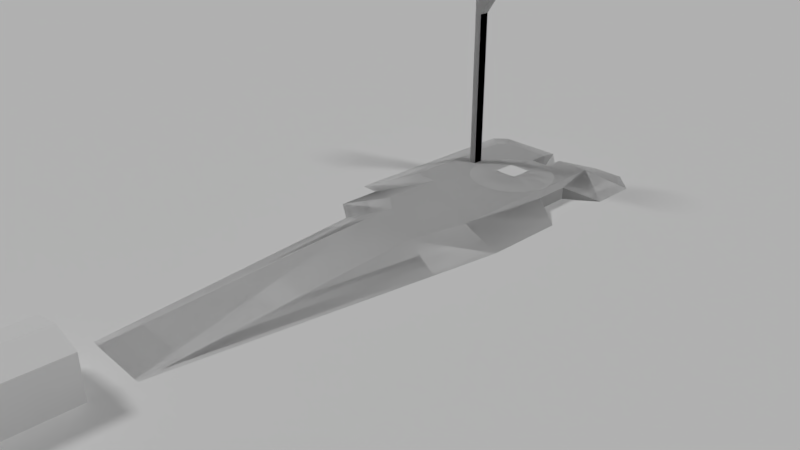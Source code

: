 # Source: launchpad.blend  (saved by Blender 2.79.0; exported with 4.5.12 LTS)
import bpy
from mathutils import Matrix  # noqa: F401  (used for matrix-valued properties, if any)

bpy.ops.wm.read_factory_settings(use_empty=True)
scene = bpy.context.scene
scene.name = 'Scene'

# ---- collections
col_collection_1 = bpy.data.collections.new('Collection 1'); scene.collection.children.link(col_collection_1)

# ---- node groups
ng_auto_smooth = bpy.data.node_groups.new('Auto Smooth', 'GeometryNodeTree')
_s = ng_auto_smooth.interface.new_socket(name='Geometry', in_out='OUTPUT', socket_type='NodeSocketGeometry')
_s = ng_auto_smooth.interface.new_socket(name='Geometry', in_out='INPUT', socket_type='NodeSocketGeometry')
_s = ng_auto_smooth.interface.new_socket(name='Angle', in_out='INPUT', socket_type='NodeSocketFloat')
_s.subtype = 'ANGLE'
_s.min_value = 0.0
_s.max_value = 3.142
ng_auto_smooth.is_modifier = True
_N = ng_auto_smooth.nodes; _L = ng_auto_smooth.links
n0 = _N.new('NodeGroupOutput'); n0.name = 'Group Output'; n0.location = (480, -100)
n1 = _N.new('NodeGroupInput'); n1.name = 'Group Input'; n1.location = (-420, -300)
n2 = _N.new('NodeGroupInput'); n2.name = 'Group Input.001'; n2.location = (-60, -100)
n3 = _N.new('GeometryNodeSetShadeSmooth'); n3.name = 'Set Shade Smooth'; n3.location = (120, -100)
n3.domain = 'EDGE'
n4 = _N.new('GeometryNodeSetShadeSmooth'); n4.name = 'Set Shade Smooth.001'; n4.location = (300, -100)
n5 = _N.new('GeometryNodeInputMeshEdgeAngle'); n5.name = 'Edge Angle'; n5.location = (-420, -220)
n6 = _N.new('GeometryNodeInputEdgeSmooth'); n6.name = 'Is Edge Smooth'; n6.location = (-60, -160)
n7 = _N.new('GeometryNodeInputShadeSmooth'); n7.name = 'Is Face Smooth'; n7.location = (-240, -340)
n8 = _N.new('FunctionNodeBooleanMath'); n8.name = 'Boolean Math'; n8.location = (-60, -220)
n9 = _N.new('FunctionNodeCompare'); n9.name = 'Compare'; n9.location = (-240, -180)
n9.operation = 'LESS_EQUAL'
_L.new(n5.outputs[0], n9.inputs[0])
_L.new(n4.outputs[0], n0.inputs[0])
_L.new(n1.outputs[1], n9.inputs[1])
_L.new(n9.outputs[0], n8.inputs[0])
_L.new(n7.outputs[0], n8.inputs[1])
_L.new(n2.outputs[0], n3.inputs[0])
_L.new(n6.outputs[0], n3.inputs[1])
_L.new(n3.outputs[0], n4.inputs[0])
_L.new(n8.outputs[0], n3.inputs[2])
n0.is_active_output = True

# ---- world
world_world = bpy.data.worlds.new('World'); scene.world = world_world
world_world.color = (0.05088, 0.05088, 0.05088)
world_world.use_sun_shadow = False
world_world.sun_shadow_jitter_overblur = 0.0
world_world.cycles.sampling_method = 'MANUAL'

# ---- cameras
cam_camera = bpy.data.cameras.new('Camera')
cam_camera.clip_end = 100.0
cam_camera.lens = 35.0
cam_camera.sensor_width = 32.0
cam_camera.sensor_height = 18.0
cam_camera.ortho_scale = 7.314
cam_camera.dof.focus_distance = 0.0
cam_camera.dof.aperture_fstop = 128.0

# ---- lights
light_lamp_001 = bpy.data.lights.new('Lamp.001', 'SUN')
light_lamp_001.transmission_factor = 0.0
light_lamp_001.cutoff_distance = 30.0
light_lamp_001.angle = 0.1993
light_lamp_001.energy = 1.0
light_lamp_001.shadow_buffer_clip_start = 1.001
light_lamp_001.shadow_soft_size = 0.1
light_lamp_001.shadow_cascade_max_distance = 1000.0
light_lamp = bpy.data.lights.new('Lamp', 'SUN')
light_lamp.transmission_factor = 0.0
light_lamp.cutoff_distance = 30.0
light_lamp.angle = 0.1993
light_lamp.energy = 1.0
light_lamp.shadow_buffer_clip_start = 1.001
light_lamp.shadow_soft_size = 0.1
light_lamp.shadow_cascade_max_distance = 1000.0

# ---- meshes
me_plane_000 = bpy.data.meshes.new('Plane.000')
me_plane_000.from_pydata([(1.0, -2.967, 0.07122), (1.0, 0.5167, 0.07122), (-1.0, -2.967, -0.0002343), (1.0, -2.967, -0.0002343), (4.122, 0.7745, -0.0002344), (4.122, 1.0, -0.0002344), (1.0, 0.5167, -0.0002344), (-1.0, -2.967, -0.0002343), (-0.2468, -2.967, 0.07122), (-0.9492, -2.967, 0.0268), (-0.6895, -2.967, 0.05338), (-0.4795, -2.967, 0.06491), (-0.2468, 1.0, 0.07122), (-1.0, 1.0, -0.0002344), (-0.4795, 1.0, 0.06491), (-0.6895, 1.0, 0.05338), (-0.9492, 1.0, 0.0268), (4.122, 1.0, -0.0002344), (3.312, 1.0, 0.07122), (4.083, 1.0, 0.02454), (3.968, 1.0, 0.04689), (3.788, 1.0, 0.05881), (3.562, 1.0, 0.06729), (3.312, 0.7076, 0.07122), (4.122, 0.7745, -0.0002344), (3.562, 0.7283, 0.06729), (3.788, 0.7469, 0.05881), (3.968, 0.7618, 0.04689), (4.083, 0.7713, 0.02454)], [(2, 3), (7, 2)], [(17, 13, 16, 15, 14, 12, 18, 22, 21, 20, 19), (16, 13, 7, 9), (0, 3, 6, 1), (1, 6, 4, 24, 28, 27, 26, 25, 23), (24, 4, 5, 17), (12, 14, 11, 8), (14, 15, 10, 11), (15, 16, 9, 10), (23, 25, 22, 18), (25, 26, 21, 22), (26, 27, 20, 21), (27, 28, 19, 20), (28, 24, 17, 19), (8, 0, 1, 23, 18, 12)])
me_plane_000.polygons.foreach_set('use_smooth', [True] * 14)
me_plane_000.use_remesh_preserve_volume = False
me_plane_000.use_remesh_preserve_attributes = False
me_plane_000.use_mirror_vertex_groups = False
me_plane_000.update()
me_cunurbspath_004 = bpy.data.meshes.new('CUNurbsPath.004')
me_cunurbspath_004.from_pydata([(2.34, -0.001467, -7.949), (3.166, -0.001467, -7.949), (1.845, -0.226, -0.5941), (3.334, -0.226, -0.5941), (3.164, -0.226, -4.117), (3.339, -0.226, -3.241), (2.339, -0.226, -3.629), (1.713, -0.226, -0.7236), (1.712, -0.226, -2.531), (2.069, -0.226, -2.532), (2.065, -0.226, -3.415), (2.851, -0.226, -0.8796), (2.559, -0.226, -0.5941), (2.851, -0.226, -0.5941), (2.558, -0.226, -0.8789), (2.247, -0.001236, -7.943), (1.127, -0.001236, -0.1428), (3.223, -0.001236, -7.943), (3.565, -0.001236, 0.02857), (3.895, -0.001236, -3.259), (3.89, -0.001236, -0.2875), (1.773, -0.001236, -3.984), (1.125, -0.001236, -3.092), (1.391, -0.001236, -3.726), (1.391, -0.001236, -3.093), (2.85, -0.001236, -0.5833), (3.104, -0.001236, 0.02857), (2.272, -0.001236, 0.02857), (2.556, -0.001236, -0.5859), (2.85, -0.001236, -0.8713), (2.556, -0.001236, -0.8739), (1.31, -0.001236, 0.02857), (3.755, -0.001236, -4.24), (2.699, -0.2865, -1.37), (2.729, -0.2865, -1.373), (2.759, -0.2865, -1.382), (2.786, -0.2865, -1.397), (2.81, -0.2865, -1.416), (2.829, -0.2865, -1.44), (2.844, -0.2865, -1.467), (2.853, -0.2865, -1.497), (2.856, -0.2865, -1.528), (2.853, -0.2865, -1.558), (2.844, -0.2865, -1.588), (2.829, -0.2865, -1.615), (2.81, -0.2865, -1.639), (2.786, -0.2865, -1.658), (2.759, -0.2865, -1.673), (2.729, -0.2865, -1.682), (2.699, -0.2865, -1.685), (2.668, -0.2865, -1.682), (2.639, -0.2865, -1.673), (2.611, -0.2865, -1.658), (2.588, -0.2865, -1.639), (2.568, -0.2865, -1.615), (2.554, -0.2865, -1.588), (2.545, -0.2865, -1.558), (2.542, -0.2865, -1.528), (2.545, -0.2865, -1.497), (2.554, -0.2865, -1.467), (2.568, -0.2865, -1.44), (2.588, -0.2865, -1.416), (2.611, -0.2865, -1.397), (2.639, -0.2865, -1.382), (2.668, -0.2865, -1.373), (2.699, -0.2228, -1.371), (2.729, -0.2228, -1.374), (2.759, -0.2228, -1.383), (2.786, -0.2228, -1.397), (2.81, -0.2228, -1.417), (2.829, -0.2228, -1.44), (2.844, -0.2228, -1.468), (2.853, -0.2228, -1.497), (2.856, -0.2228, -1.528), (2.853, -0.2228, -1.558), (2.844, -0.2228, -1.588), (2.829, -0.2228, -1.615), (2.81, -0.2228, -1.639), (2.786, -0.2228, -1.658), (2.759, -0.2228, -1.673), (2.729, -0.2228, -1.682), (2.699, -0.2228, -1.685), (2.668, -0.2228, -1.682), (2.638, -0.2228, -1.673), (2.611, -0.2228, -1.658), (2.588, -0.2228, -1.639), (2.568, -0.2228, -1.615), (2.554, -0.2228, -1.588), (2.545, -0.2228, -1.558), (2.542, -0.2228, -1.528), (2.545, -0.2228, -1.497), (2.554, -0.2228, -1.468), (2.568, -0.2228, -1.44), (2.588, -0.2228, -1.417), (2.611, -0.2228, -1.397), (2.638, -0.2228, -1.383), (2.668, -0.2228, -1.374), (2.339, -0.2253, -4.119), (1.83, -0.001236, -4.458), (2.203, -0.226, -1.18), (3.095, -0.226, -1.072), (2.938, -0.226, -0.9739), (3.045, -0.226, -1.031), (2.262, -0.226, -1.108), (2.356, -0.226, -1.031), (2.463, -0.226, -0.9739), (3.139, -0.226, -1.108), (3.216, -0.226, -1.202), (3.274, -0.226, -1.31), (3.309, -0.226, -1.426), (3.321, -0.226, -1.544), (3.309, -0.226, -1.665), (3.274, -0.226, -1.784), (3.216, -0.226, -1.892), (3.139, -0.226, -1.986), (3.045, -0.226, -2.063), (2.938, -0.226, -2.12), (2.822, -0.226, -2.156), (2.7, -0.226, -2.167), (2.579, -0.226, -2.156), (2.463, -0.226, -2.12), (2.356, -0.226, -2.063), (2.262, -0.226, -1.986), (2.185, -0.226, -1.892), (2.127, -0.226, -1.784), (2.092, -0.226, -1.668), (2.08, -0.226, -1.547), (2.092, -0.226, -1.426), (2.127, -0.226, -1.31), (2.185, -0.226, -1.202), (2.817, -0.001236, -0.8713), (2.85, -0.001236, -0.8713), (2.85, -0.001236, -0.8713), (2.521, -0.226, -1.954), (2.518, -0.001236, -1.949), (2.888, -0.226, -1.955), (2.887, -0.001236, -1.946), (2.699, -0.2865, -1.37), (2.729, -0.2865, -1.373), (2.759, -0.2865, -1.382), (2.786, -0.2865, -1.397), (2.81, -0.2865, -1.416), (2.829, -0.2865, -1.44), (2.844, -0.2865, -1.467), (2.853, -0.2865, -1.497), (2.856, -0.2865, -1.528), (2.853, -0.2865, -1.558), (2.844, -0.2865, -1.588), (2.829, -0.2865, -1.615), (2.81, -0.2865, -1.639), (2.786, -0.2865, -1.658), (2.759, -0.2865, -1.673), (2.729, -0.2865, -1.682), (2.699, -0.2865, -1.685), (2.668, -0.2865, -1.682), (2.639, -0.2865, -1.673), (2.611, -0.2865, -1.658), (2.588, -0.2865, -1.639), (2.568, -0.2865, -1.615), (2.554, -0.2865, -1.588), (2.545, -0.2865, -1.558), (2.542, -0.2865, -1.528), (2.545, -0.2865, -1.497), (2.554, -0.2865, -1.467), (2.568, -0.2865, -1.44), (2.588, -0.2865, -1.416), (2.611, -0.2865, -1.397), (2.639, -0.2865, -1.382), (2.668, -0.2865, -1.373), (2.203, -0.226, -1.18), (3.095, -0.226, -1.072), (2.7, -0.226, -0.9267), (2.822, -0.226, -0.9386), (2.938, -0.226, -0.9739), (3.045, -0.226, -1.031), (2.262, -0.226, -1.108), (2.356, -0.226, -1.031), (2.463, -0.226, -0.9739), (2.579, -0.226, -0.9386), (3.139, -0.226, -1.108), (3.216, -0.226, -1.202), (3.274, -0.226, -1.31), (3.309, -0.226, -1.426), (3.321, -0.226, -1.544), (3.309, -0.226, -1.665), (3.274, -0.226, -1.784), (3.216, -0.226, -1.892), (3.139, -0.226, -1.986), (3.045, -0.226, -2.063), (2.938, -0.226, -2.12), (2.822, -0.226, -2.156), (2.7, -0.226, -2.167), (2.579, -0.226, -2.156), (2.463, -0.226, -2.12), (2.356, -0.226, -2.063), (2.262, -0.226, -1.986), (2.185, -0.226, -1.892), (2.127, -0.226, -1.784), (2.092, -0.226, -1.668), (2.08, -0.226, -1.547), (2.092, -0.226, -1.426), (2.127, -0.226, -1.31), (2.185, -0.226, -1.202), (3.893, -0.001236, -2.079), (3.448, -0.001236, -1.285), (3.449, -0.001236, -1.808), (3.891, -0.001236, -0.9604), (3.448, -0.001236, -1.285), (3.449, -0.001236, -1.808), (3.448, -0.1813, -1.285), (3.449, -0.1813, -1.808), (2.85, -0.226, -0.9472), (2.559, -0.226, -0.9449), (2.53, -0.2866, -1.695), (2.864, -0.2866, -1.695), (2.53, -0.2866, -1.362), (2.864, -0.2866, -1.362)], [(29, 130), (130, 131), (131, 132), (132, 29), (132, 211)], [(16, 7, 2, 31), (14, 30, 28, 12), (28, 27, 12), (25, 13, 26), (12, 27, 31, 2), (3, 18, 26, 13), (18, 3, 20), (5, 210, 209, 3), (4, 32, 19, 5), (8, 7, 16, 22), (9, 8, 22, 24), (10, 9, 24, 23), (6, 10, 23, 21), (97, 0, 1, 4), (98, 15, 97), (97, 6, 21, 98), (53, 52, 84, 85), (40, 39, 71, 72), (54, 53, 85, 86), (41, 40, 72, 73), (55, 54, 86, 87), (42, 41, 73, 74), (56, 55, 87, 88), (43, 42, 74, 75), (57, 56, 88, 89), (44, 43, 75, 76), (58, 57, 89, 90), (45, 44, 76, 77), (59, 58, 90, 91), (46, 45, 77, 78), (60, 59, 91, 92), (47, 46, 78, 79), (34, 33, 65, 66), (61, 60, 92, 93), (48, 47, 79, 80), (35, 34, 66, 67), (62, 61, 93, 94), (49, 48, 80, 81), (36, 35, 67, 68), (63, 62, 94, 95), (50, 49, 81, 82), (37, 36, 68, 69), (64, 63, 95, 96), (51, 50, 82, 83), (38, 37, 69, 70), (33, 64, 96, 65), (52, 51, 83, 84), (39, 38, 70, 71), (97, 15, 0), (4, 5, 6, 97), (9, 10, 5), (134, 133, 135, 136), (10, 6, 5), (45, 46, 150, 149), (113, 112, 185, 186), (46, 47, 151, 150), (114, 113, 186, 187), (47, 48, 152, 151), (115, 114, 187, 188), (48, 49, 153, 152), (116, 115, 188, 189), (49, 50, 154, 153), (117, 116, 189, 190), (50, 51, 155, 154), (118, 117, 190, 191), (51, 52, 156, 155), (119, 118, 191, 192), (52, 53, 157, 156), (120, 119, 192, 193), (53, 54, 158, 157), (121, 120, 193, 194), (54, 55, 159, 158), (122, 121, 194, 195), (55, 56, 160, 159), (123, 122, 195, 196), (56, 57, 161, 160), (124, 123, 196, 197), (57, 58, 162, 161), (125, 124, 197, 198), (102, 101, 173, 174), (58, 59, 163, 162), (126, 125, 198, 199), (100, 102, 174, 170), (59, 60, 164, 163), (127, 126, 199, 200), (33, 34, 138, 137), (103, 99, 169, 175), (60, 61, 165, 164), (128, 127, 200, 201), (34, 35, 139, 138), (104, 103, 175, 176), (61, 62, 166, 165), (129, 128, 201, 202), (35, 36, 140, 139), (105, 104, 176, 177), (62, 63, 167, 166), (99, 129, 202, 169), (36, 37, 141, 140), (63, 64, 168, 167), (37, 38, 142, 141), (64, 33, 137, 168), (38, 39, 143, 142), (106, 100, 170, 179), (39, 40, 144, 143), (107, 106, 179, 180), (40, 41, 145, 144), (108, 107, 180, 181), (41, 42, 146, 145), (109, 108, 181, 182), (42, 43, 147, 146), (110, 109, 182, 183), (43, 44, 148, 147), (111, 110, 183, 184), (44, 45, 149, 148), (112, 111, 184, 185), (172, 139, 173, 211), (173, 140, 174), (140, 170, 174), (141, 179, 170), (142, 180, 179), (143, 181, 180), (144, 182, 181), (182, 145, 183), (191, 190, 152), (184, 147, 185), (185, 148, 186), (187, 150, 188), (196, 158, 159), (189, 152, 190), (189, 188, 150), (153, 192, 191), (154, 193, 192), (155, 194, 193), (198, 160, 161), (175, 169, 164), (187, 186, 148), (176, 166, 167), (197, 159, 160), (161, 162, 199), (162, 163, 200), (163, 164, 201), (202, 164, 169), (184, 183, 145), (165, 176, 175), (195, 157, 158), (167, 178, 212, 177), (164, 202, 201), (171, 138, 172), (172, 138, 139), (173, 139, 140), (140, 141, 170), (141, 142, 179), (142, 143, 180), (143, 144, 181), (144, 145, 182), (146, 184, 145), (184, 146, 147), (185, 147, 148), (149, 187, 148), (187, 149, 150), (151, 189, 150), (189, 151, 152), (153, 191, 152), (153, 154, 192), (154, 155, 193), (155, 156, 194), (195, 194, 157), (196, 195, 158), (197, 196, 159), (198, 197, 160), (199, 198, 161), (178, 168, 137), (162, 200, 199), (194, 156, 157), (165, 175, 164), (165, 166, 176), (177, 176, 167), (167, 168, 178), (171, 178, 137), (171, 137, 138), (163, 201, 200), (204, 205, 208, 207), (207, 209, 210, 208), (206, 3, 209), (3, 206, 20), (204, 206, 209), (203, 205, 210), (203, 210, 5), (203, 5, 19), (5, 190, 191, 192, 193, 194, 9), (190, 5, 3, 170, 179, 180, 181, 182, 183, 184, 185, 186, 187, 188, 189), (9, 194, 8), (169, 7, 8, 194, 195, 196, 197, 198, 199, 200, 201, 202), (7, 169, 2), (170, 3, 13, 173, 174), (30, 14, 212), (133, 134, 30, 212), (135, 211, 29, 136), (29, 25, 28, 30), (30, 134, 29), (136, 29, 134), (12, 2, 169, 175, 176, 177), (12, 177, 14), (14, 177, 212), (32, 4, 17), (4, 1, 17), (211, 11, 14, 212, 178, 171, 172), (211, 173, 11), (11, 173, 13), (13, 25, 29, 211, 11), (213, 214, 216, 215)])
me_cunurbspath_004.polygons.foreach_set('use_smooth', [1, 1, 1, 1, 1, 1, 1, 1, 1, 1, 1, 1, 1, 1, 1, 1, 1, 1, 1, 1, 1, 1, 1, 1, 1, 1, 1, 1, 1, 1, 1, 1, 1, 1, 1, 1, 1, 1, 1, 1, 1, 1, 1, 1, 1, 1, 1, 1, 1, 1, 1, 1, 1, 1, 1, 1, 1, 1, 1, 1, 1, 1, 1, 1, 1, 1, 1, 1, 1, 1, 1, 1, 1, 1, 1, 1, 1, 1, 1, 1, 1, 1, 1, 1, 1, 1, 1, 1, 1, 1, 1, 1, 1, 1, 1, 1, 1, 1, 1, 1, 1, 1, 1, 1, 1, 1, 1, 1, 1, 1, 1, 1, 1, 1, 1, 1, 1, 1, 1, 1, 1, 1, 1, 1, 1, 1, 1, 1, 1, 1, 1, 1, 1, 1, 1, 1, 1, 1, 1, 1, 1, 1, 1, 1, 1, 1, 1, 1, 1, 1, 1, 1, 1, 1, 1, 1, 1, 1, 1, 1, 1, 1, 1, 1, 1, 1, 1, 1, 1, 1, 1, 1, 1, 1, 1, 1, 1, 1, 1, 1, 1, 1, 1, 1, 1, 1, 0, 0, 1, 0, 0, 1, 0, 1, 0, 1, 1, 1, 1, 1, 1, 0, 1, 0, 1, 1, 0, 1, 0, 0, 0])
_k = set([(0, 97), (1, 4), (2, 7), (2, 12), (2, 31), (3, 5), (3, 13), (3, 18), (3, 20), (4, 5), (4, 32), (5, 19), (6, 10), (6, 21), (6, 97), (7, 8), (7, 16), (8, 9), (8, 22), (9, 10), (9, 24), (10, 23), (11, 13), (11, 14), (12, 14), (12, 27), (12, 28), (13, 25), (13, 26), (203, 210), (204, 209), (205, 210), (206, 209), (209, 210)])
me_cunurbspath_004.attributes.new('sharp_edge', 'BOOLEAN', 'EDGE').data.foreach_set('value', [ (min(e.vertices), max(e.vertices)) in _k for e in me_cunurbspath_004.edges])
me_cunurbspath_004.use_remesh_preserve_volume = False
me_cunurbspath_004.use_remesh_preserve_attributes = False
me_cunurbspath_004.use_mirror_vertex_groups = False
me_cunurbspath_004.auto_texspace = False
me_cunurbspath_004.update()
me_cunurbspath_003 = bpy.data.meshes.new('CUNurbsPath.003')
me_cunurbspath_003.from_pydata([(0.06637, 0.00107, 8.475), (0.0336, 0.00107, 8.475), (0.06637, 0.00107, 8.475), (0.06637, 0.00107, 8.475), (0.06625, -0.2237, 8.399), (-0.5017, 0.000568, -0.9682), (-0.5017, -0.5906, -0.9682), (-0.5017, 0.0005679, 0.8834), (-0.5017, -0.5906, 0.8834), (0.3993, 0.000568, -0.9682), (0.3993, -0.5906, -0.9682), (0.3993, 0.0005679, 0.8834), (0.3993, -0.5906, 0.8834), (-0.05122, -0.7032, 0.8834), (-0.05122, -0.7032, -0.9682)], [(0, 1), (1, 2), (2, 3), (3, 0), (3, 4)], [(5, 6, 8, 7), (7, 8, 13, 12, 11), (11, 12, 10, 9), (9, 10, 14, 6, 5), (7, 11, 9, 5), (13, 8, 6, 14), (12, 13, 14, 10)])
_uv = me_cunurbspath_003.uv_layers.new(name='UVMap')
_uv.uv.foreach_set('vector', [0.8037, 0.0001312, 0.9999, 0.0001312, 0.9999, 0.6147, 0.8037, 0.6147, 0.9757, 0.622, 0.9757, 0.9323, 0.7392, 0.9915, 0.5027, 0.9323, 0.5027, 0.622, 0.5046, 0.6147, 0.3084, 0.6147, 0.3084, 0.0001312, 0.5046, 0.0001312, 0.5022, 0.622, 0.5022, 0.9323, 0.2657, 0.9915, 0.0292, 0.9323, 0.0292, 0.622, 0.8037, 0.6147, 0.5046, 0.6147, 0.5046, 0.0001312, 0.8037, 0.0001312, 0.1543, 0.6147, 0.0001312, 0.6147, 0.0001312, 0.0001316, 0.1543, 0.0001316, 0.3084, 0.6147, 0.1543, 0.6147, 0.1543, 0.0001316, 0.3084, 0.0001312])
me_cunurbspath_003.use_remesh_preserve_volume = False
me_cunurbspath_003.use_remesh_preserve_attributes = False
me_cunurbspath_003.use_mirror_vertex_groups = False
me_cunurbspath_003.auto_texspace = False
me_cunurbspath_003.update()
me_plane_002 = bpy.data.meshes.new('Plane.002')
me_plane_002.from_pydata([(-1.0, -1.0, 0.0), (1.0, -1.0, 0.0), (-1.0, 1.0, 0.0), (1.0, 1.0, 0.0)], [], [(0, 1, 3, 2)])
_uv = me_plane_002.uv_layers.new(name='UVMap')
_uv.uv.foreach_set('vector', [0.1332, 1.0, 0.1332, 0.0001507, 0.853, 0.0001506, 0.853, 1.0])
me_plane_002.use_remesh_preserve_volume = False
me_plane_002.use_remesh_preserve_attributes = False
me_plane_002.use_mirror_vertex_groups = False
me_plane_002.update()
me_plane_001 = bpy.data.meshes.new('Plane.001')
me_plane_001.from_pydata([(1.0, -2.967, 0.07122), (1.0, 0.5167, 0.07122), (-1.0, -2.967, -0.0002343), (1.0, -2.967, -0.0002343), (4.122, 0.7745, -0.0002344), (4.122, 1.0, -0.0002344), (1.0, 0.5167, -0.0002344), (-1.0, -2.967, -0.0002343), (-0.2468, -2.967, 0.07122), (-0.9492, -2.967, 0.0268), (-0.6895, -2.967, 0.05338), (-0.4795, -2.967, 0.06491), (-0.2468, 1.0, 0.07122), (-1.0, 1.0, -0.0002344), (-0.4795, 1.0, 0.06491), (-0.6895, 1.0, 0.05338), (-0.9492, 1.0, 0.0268), (4.122, 1.0, -0.0002344), (3.312, 1.0, 0.07122), (4.083, 1.0, 0.02454), (3.968, 1.0, 0.04689), (3.788, 1.0, 0.05881), (3.562, 1.0, 0.06729), (3.312, 0.7076, 0.07122), (4.122, 0.7745, -0.0002344), (3.562, 0.7283, 0.06729), (3.788, 0.7469, 0.05881), (3.968, 0.7618, 0.04689), (4.083, 0.7713, 0.02454)], [(2, 3), (7, 2)], [(17, 13, 16, 15, 14, 12, 18, 22, 21, 20, 19), (16, 13, 7, 9), (0, 3, 6, 1), (1, 6, 4, 24, 28, 27, 26, 25, 23), (24, 4, 5, 17), (12, 14, 11, 8), (14, 15, 10, 11), (15, 16, 9, 10), (23, 25, 22, 18), (25, 26, 21, 22), (26, 27, 20, 21), (27, 28, 19, 20), (28, 24, 17, 19), (8, 0, 1, 23, 18, 12)])
me_plane_001.polygons.foreach_set('use_smooth', [True] * 14)
me_plane_001.use_remesh_preserve_volume = False
me_plane_001.use_remesh_preserve_attributes = False
me_plane_001.use_mirror_vertex_groups = False
me_plane_001.update()
me_cunurbspath_001 = bpy.data.meshes.new('CUNurbsPath.001')
me_cunurbspath_001.from_pydata([(2.34, -0.001467, -7.949), (3.166, -0.001467, -7.949), (1.845, -0.226, -0.5941), (3.334, -0.226, -0.5941), (3.164, -0.226, -4.117), (3.339, -0.226, -3.241), (2.339, -0.226, -3.629), (1.713, -0.226, -0.7236), (1.712, -0.226, -2.531), (2.069, -0.226, -2.532), (2.065, -0.226, -3.415), (2.851, -0.226, -0.8796), (2.559, -0.226, -0.5941), (2.851, -0.226, -0.5941), (2.558, -0.226, -0.8789), (2.247, -0.001236, -7.943), (1.127, -0.001236, -0.1428), (3.223, -0.001236, -7.943), (3.565, -0.001236, 0.02857), (3.895, -0.001236, -3.259), (3.89, -0.001236, -0.2875), (1.773, -0.001236, -3.984), (1.125, -0.001236, -3.092), (1.391, -0.001236, -3.726), (1.391, -0.001236, -3.093), (2.85, -0.001236, -0.5833), (3.104, -0.001236, 0.02857), (2.272, -0.001236, 0.02857), (2.556, -0.001236, -0.5859), (2.85, -0.001236, -0.8713), (2.556, -0.001236, -0.8739), (1.31, -0.001236, 0.02857), (3.755, -0.001236, -4.24), (2.699, -0.2865, -1.37), (2.729, -0.2865, -1.373), (2.759, -0.2865, -1.382), (2.786, -0.2865, -1.397), (2.81, -0.2865, -1.416), (2.829, -0.2865, -1.44), (2.844, -0.2865, -1.467), (2.853, -0.2865, -1.497), (2.856, -0.2865, -1.528), (2.853, -0.2865, -1.558), (2.844, -0.2865, -1.588), (2.829, -0.2865, -1.615), (2.81, -0.2865, -1.639), (2.786, -0.2865, -1.658), (2.759, -0.2865, -1.673), (2.729, -0.2865, -1.682), (2.699, -0.2865, -1.685), (2.668, -0.2865, -1.682), (2.639, -0.2865, -1.673), (2.611, -0.2865, -1.658), (2.588, -0.2865, -1.639), (2.568, -0.2865, -1.615), (2.554, -0.2865, -1.588), (2.545, -0.2865, -1.558), (2.542, -0.2865, -1.528), (2.545, -0.2865, -1.497), (2.554, -0.2865, -1.467), (2.568, -0.2865, -1.44), (2.588, -0.2865, -1.416), (2.611, -0.2865, -1.397), (2.639, -0.2865, -1.382), (2.668, -0.2865, -1.373), (2.699, -0.2228, -1.371), (2.729, -0.2228, -1.374), (2.759, -0.2228, -1.383), (2.786, -0.2228, -1.397), (2.81, -0.2228, -1.417), (2.829, -0.2228, -1.44), (2.844, -0.2228, -1.468), (2.853, -0.2228, -1.497), (2.856, -0.2228, -1.528), (2.853, -0.2228, -1.558), (2.844, -0.2228, -1.588), (2.829, -0.2228, -1.615), (2.81, -0.2228, -1.639), (2.786, -0.2228, -1.658), (2.759, -0.2228, -1.673), (2.729, -0.2228, -1.682), (2.699, -0.2228, -1.685), (2.668, -0.2228, -1.682), (2.638, -0.2228, -1.673), (2.611, -0.2228, -1.658), (2.588, -0.2228, -1.639), (2.568, -0.2228, -1.615), (2.554, -0.2228, -1.588), (2.545, -0.2228, -1.558), (2.542, -0.2228, -1.528), (2.545, -0.2228, -1.497), (2.554, -0.2228, -1.468), (2.568, -0.2228, -1.44), (2.588, -0.2228, -1.417), (2.611, -0.2228, -1.397), (2.638, -0.2228, -1.383), (2.668, -0.2228, -1.374), (2.339, -0.2253, -4.119), (1.83, -0.001236, -4.458), (2.203, -0.226, -1.18), (3.095, -0.226, -1.072), (2.938, -0.226, -0.9739), (3.045, -0.226, -1.031), (2.262, -0.226, -1.108), (2.356, -0.226, -1.031), (2.463, -0.226, -0.9739), (3.139, -0.226, -1.108), (3.216, -0.226, -1.202), (3.274, -0.226, -1.31), (3.309, -0.226, -1.426), (3.321, -0.226, -1.544), (3.309, -0.226, -1.665), (3.274, -0.226, -1.784), (3.216, -0.226, -1.892), (3.139, -0.226, -1.986), (3.045, -0.226, -2.063), (2.938, -0.226, -2.12), (2.822, -0.226, -2.156), (2.7, -0.226, -2.167), (2.579, -0.226, -2.156), (2.463, -0.226, -2.12), (2.356, -0.226, -2.063), (2.262, -0.226, -1.986), (2.185, -0.226, -1.892), (2.127, -0.226, -1.784), (2.092, -0.226, -1.668), (2.08, -0.226, -1.547), (2.092, -0.226, -1.426), (2.127, -0.226, -1.31), (2.185, -0.226, -1.202), (2.817, -0.001236, -0.8713), (2.85, -0.001236, -0.8713), (2.85, -0.001236, -0.8713), (2.521, -0.226, -1.954), (2.518, -0.001236, -1.949), (2.888, -0.226, -1.955), (2.887, -0.001236, -1.946), (2.699, -0.2865, -1.37), (2.729, -0.2865, -1.373), (2.759, -0.2865, -1.382), (2.786, -0.2865, -1.397), (2.81, -0.2865, -1.416), (2.829, -0.2865, -1.44), (2.844, -0.2865, -1.467), (2.853, -0.2865, -1.497), (2.856, -0.2865, -1.528), (2.853, -0.2865, -1.558), (2.844, -0.2865, -1.588), (2.829, -0.2865, -1.615), (2.81, -0.2865, -1.639), (2.786, -0.2865, -1.658), (2.759, -0.2865, -1.673), (2.729, -0.2865, -1.682), (2.699, -0.2865, -1.685), (2.668, -0.2865, -1.682), (2.639, -0.2865, -1.673), (2.611, -0.2865, -1.658), (2.588, -0.2865, -1.639), (2.568, -0.2865, -1.615), (2.554, -0.2865, -1.588), (2.545, -0.2865, -1.558), (2.542, -0.2865, -1.528), (2.545, -0.2865, -1.497), (2.554, -0.2865, -1.467), (2.568, -0.2865, -1.44), (2.588, -0.2865, -1.416), (2.611, -0.2865, -1.397), (2.639, -0.2865, -1.382), (2.668, -0.2865, -1.373), (2.203, -0.226, -1.18), (3.095, -0.226, -1.072), (2.7, -0.226, -0.9267), (2.822, -0.226, -0.9386), (2.938, -0.226, -0.9739), (3.045, -0.226, -1.031), (2.262, -0.226, -1.108), (2.356, -0.226, -1.031), (2.463, -0.226, -0.9739), (2.579, -0.226, -0.9386), (3.139, -0.226, -1.108), (3.216, -0.226, -1.202), (3.274, -0.226, -1.31), (3.309, -0.226, -1.426), (3.321, -0.226, -1.544), (3.309, -0.226, -1.665), (3.274, -0.226, -1.784), (3.216, -0.226, -1.892), (3.139, -0.226, -1.986), (3.045, -0.226, -2.063), (2.938, -0.226, -2.12), (2.822, -0.226, -2.156), (2.7, -0.226, -2.167), (2.579, -0.226, -2.156), (2.463, -0.226, -2.12), (2.356, -0.226, -2.063), (2.262, -0.226, -1.986), (2.185, -0.226, -1.892), (2.127, -0.226, -1.784), (2.092, -0.226, -1.668), (2.08, -0.226, -1.547), (2.092, -0.226, -1.426), (2.127, -0.226, -1.31), (2.185, -0.226, -1.202), (3.893, -0.001236, -2.079), (3.448, -0.001236, -1.285), (3.449, -0.001236, -1.808), (3.891, -0.001236, -0.9604), (3.448, -0.001236, -1.285), (3.449, -0.001236, -1.808), (3.448, -0.1813, -1.285), (3.449, -0.1813, -1.808), (2.85, -0.226, -0.9472), (2.559, -0.226, -0.9449)], [(29, 130), (130, 131), (131, 132), (132, 29), (132, 211)], [(16, 7, 2, 31), (14, 30, 28, 12), (28, 27, 12), (25, 13, 26), (12, 27, 31, 2), (3, 18, 26, 13), (18, 3, 20), (5, 210, 209, 3), (4, 32, 19, 5), (8, 7, 16, 22), (9, 8, 22, 24), (10, 9, 24, 23), (6, 10, 23, 21), (97, 0, 1, 4), (98, 15, 97), (97, 6, 21, 98), (53, 52, 84, 85), (40, 39, 71, 72), (54, 53, 85, 86), (41, 40, 72, 73), (55, 54, 86, 87), (42, 41, 73, 74), (56, 55, 87, 88), (43, 42, 74, 75), (57, 56, 88, 89), (44, 43, 75, 76), (58, 57, 89, 90), (45, 44, 76, 77), (59, 58, 90, 91), (46, 45, 77, 78), (60, 59, 91, 92), (47, 46, 78, 79), (34, 33, 65, 66), (61, 60, 92, 93), (48, 47, 79, 80), (35, 34, 66, 67), (62, 61, 93, 94), (49, 48, 80, 81), (36, 35, 67, 68), (63, 62, 94, 95), (50, 49, 81, 82), (37, 36, 68, 69), (64, 63, 95, 96), (51, 50, 82, 83), (38, 37, 69, 70), (33, 64, 96, 65), (52, 51, 83, 84), (39, 38, 70, 71), (97, 15, 0), (4, 5, 6, 97), (9, 10, 5), (134, 133, 135, 136), (10, 6, 5), (45, 46, 150, 149), (113, 112, 185, 186), (46, 47, 151, 150), (114, 113, 186, 187), (47, 48, 152, 151), (115, 114, 187, 188), (48, 49, 153, 152), (116, 115, 188, 189), (49, 50, 154, 153), (117, 116, 189, 190), (50, 51, 155, 154), (118, 117, 190, 191), (51, 52, 156, 155), (119, 118, 191, 192), (52, 53, 157, 156), (120, 119, 192, 193), (53, 54, 158, 157), (121, 120, 193, 194), (54, 55, 159, 158), (122, 121, 194, 195), (55, 56, 160, 159), (123, 122, 195, 196), (56, 57, 161, 160), (124, 123, 196, 197), (57, 58, 162, 161), (125, 124, 197, 198), (102, 101, 173, 174), (58, 59, 163, 162), (126, 125, 198, 199), (100, 102, 174, 170), (59, 60, 164, 163), (127, 126, 199, 200), (33, 34, 138, 137), (103, 99, 169, 175), (60, 61, 165, 164), (128, 127, 200, 201), (34, 35, 139, 138), (104, 103, 175, 176), (61, 62, 166, 165), (129, 128, 201, 202), (35, 36, 140, 139), (105, 104, 176, 177), (62, 63, 167, 166), (99, 129, 202, 169), (36, 37, 141, 140), (63, 64, 168, 167), (37, 38, 142, 141), (64, 33, 137, 168), (38, 39, 143, 142), (106, 100, 170, 179), (39, 40, 144, 143), (107, 106, 179, 180), (40, 41, 145, 144), (108, 107, 180, 181), (41, 42, 146, 145), (109, 108, 181, 182), (42, 43, 147, 146), (110, 109, 182, 183), (43, 44, 148, 147), (111, 110, 183, 184), (44, 45, 149, 148), (112, 111, 184, 185), (172, 139, 173, 211), (173, 140, 174), (140, 170, 174), (141, 179, 170), (142, 180, 179), (143, 181, 180), (144, 182, 181), (182, 145, 183), (191, 190, 152), (184, 147, 185), (185, 148, 186), (187, 150, 188), (196, 158, 159), (189, 152, 190), (189, 188, 150), (153, 192, 191), (154, 193, 192), (155, 194, 193), (198, 160, 161), (175, 169, 164), (187, 186, 148), (176, 166, 167), (197, 159, 160), (161, 162, 199), (162, 163, 200), (163, 164, 201), (202, 164, 169), (184, 183, 145), (165, 176, 175), (195, 157, 158), (167, 178, 212, 177), (164, 202, 201), (171, 138, 172), (172, 138, 139), (173, 139, 140), (140, 141, 170), (141, 142, 179), (142, 143, 180), (143, 144, 181), (144, 145, 182), (146, 184, 145), (184, 146, 147), (185, 147, 148), (149, 187, 148), (187, 149, 150), (151, 189, 150), (189, 151, 152), (153, 191, 152), (153, 154, 192), (154, 155, 193), (155, 156, 194), (195, 194, 157), (196, 195, 158), (197, 196, 159), (198, 197, 160), (199, 198, 161), (178, 168, 137), (162, 200, 199), (194, 156, 157), (165, 175, 164), (165, 166, 176), (177, 176, 167), (167, 168, 178), (171, 178, 137), (171, 137, 138), (163, 201, 200), (204, 205, 208, 207), (207, 209, 210, 208), (206, 3, 209), (3, 206, 20), (204, 206, 209), (203, 205, 210), (203, 210, 5), (203, 5, 19), (5, 190, 191, 192, 193, 194, 9), (190, 5, 3, 170, 179, 180, 181, 182, 183, 184, 185, 186, 187, 188, 189), (9, 194, 8), (169, 7, 8, 194, 195, 196, 197, 198, 199, 200, 201, 202), (7, 169, 2), (170, 3, 13, 173, 174), (30, 14, 212), (133, 134, 30, 212), (135, 211, 29, 136), (29, 25, 28, 30), (30, 134, 29), (136, 29, 134), (12, 2, 169, 175, 176, 177), (12, 177, 14), (14, 177, 212), (32, 4, 17), (4, 1, 17), (211, 11, 14, 212, 178, 171, 172), (211, 173, 11), (11, 173, 13), (13, 25, 29, 211, 11)])
me_cunurbspath_001.polygons.foreach_set('use_smooth', [1, 1, 1, 1, 1, 1, 1, 1, 1, 1, 1, 1, 1, 1, 1, 1, 1, 1, 1, 1, 1, 1, 1, 1, 1, 1, 1, 1, 1, 1, 1, 1, 1, 1, 1, 1, 1, 1, 1, 1, 1, 1, 1, 1, 1, 1, 1, 1, 1, 1, 1, 1, 1, 1, 1, 1, 1, 1, 1, 1, 1, 1, 1, 1, 1, 1, 1, 1, 1, 1, 1, 1, 1, 1, 1, 1, 1, 1, 1, 1, 1, 1, 1, 1, 1, 1, 1, 1, 1, 1, 1, 1, 1, 1, 1, 1, 1, 1, 1, 1, 1, 1, 1, 1, 1, 1, 1, 1, 1, 1, 1, 1, 1, 1, 1, 1, 1, 1, 1, 1, 1, 1, 1, 1, 1, 1, 1, 1, 1, 1, 1, 1, 1, 1, 1, 1, 1, 1, 1, 1, 1, 1, 1, 1, 1, 1, 1, 1, 1, 1, 1, 1, 1, 1, 1, 1, 1, 1, 1, 1, 1, 1, 1, 1, 1, 1, 1, 1, 1, 1, 1, 1, 1, 1, 1, 1, 1, 1, 1, 1, 1, 1, 1, 1, 1, 1, 0, 0, 1, 0, 0, 1, 0, 1, 0, 1, 1, 1, 1, 1, 1, 0, 1, 0, 1, 1, 0, 1, 0, 0])
_k = set([(0, 97), (1, 4), (2, 7), (2, 12), (2, 31), (3, 5), (3, 13), (3, 18), (3, 20), (4, 5), (4, 32), (5, 19), (6, 10), (6, 21), (6, 97), (7, 8), (7, 16), (8, 9), (8, 22), (9, 10), (9, 24), (10, 23), (11, 13), (11, 14), (12, 14), (12, 27), (12, 28), (13, 25), (13, 26), (203, 210), (204, 209), (205, 210), (206, 209), (209, 210)])
me_cunurbspath_001.attributes.new('sharp_edge', 'BOOLEAN', 'EDGE').data.foreach_set('value', [ (min(e.vertices), max(e.vertices)) in _k for e in me_cunurbspath_001.edges])
me_cunurbspath_001.use_remesh_preserve_volume = False
me_cunurbspath_001.use_remesh_preserve_attributes = False
me_cunurbspath_001.use_mirror_vertex_groups = False
me_cunurbspath_001.auto_texspace = False
me_cunurbspath_001.update()
me_cunurbspath = bpy.data.meshes.new('CUNurbsPath')
me_cunurbspath.from_pydata([(2.7, -0.5346, -0.9267), (2.579, -0.5346, -0.9386), (2.463, -0.5346, -0.9739), (2.356, -0.5346, -1.031), (2.262, -0.5346, -1.108), (2.185, -0.5346, -1.202), (2.127, -0.5346, -1.31), (2.092, -0.5346, -1.426), (2.08, -0.5346, -1.547), (2.092, -0.5346, -1.668), (2.127, -0.5346, -1.784), (2.185, -0.5346, -1.892), (2.262, -0.5346, -1.986), (2.356, -0.5346, -2.063), (2.463, -0.5346, -2.12), (2.579, -0.5346, -2.156), (2.7, -0.5346, -2.167), (2.822, -0.5346, -2.156), (2.938, -0.5346, -2.12), (3.045, -0.5346, -2.063), (3.139, -0.5346, -1.986), (3.216, -0.5346, -1.892), (3.274, -0.5346, -1.784), (3.309, -0.5346, -1.668), (3.321, -0.5346, -1.547), (3.309, -0.5346, -1.426), (3.274, -0.5346, -1.31), (3.216, -0.5346, -1.202), (3.139, -0.5346, -1.108), (3.045, -0.5346, -1.031), (2.938, -0.5346, -0.9739), (2.822, -0.5346, -0.9386)], [(1, 0), (2, 1), (3, 2), (4, 3), (5, 4), (6, 5), (7, 6), (8, 7), (9, 8), (10, 9), (11, 10), (12, 11), (13, 12), (14, 13), (15, 14), (16, 15), (17, 16), (18, 17), (19, 18), (20, 19), (21, 20), (22, 21), (23, 22), (24, 23), (25, 24), (26, 25), (27, 26), (28, 27), (29, 28), (30, 29), (31, 30), (0, 31)], [])
me_cunurbspath.use_remesh_preserve_volume = False
me_cunurbspath.use_remesh_preserve_attributes = False
me_cunurbspath.use_mirror_vertex_groups = False
me_cunurbspath.auto_texspace = False
me_cunurbspath.update()

# ---- objects
ob_tower_col = bpy.data.objects.new('tower-col', me_plane_000)
ob_launchpad_col = bpy.data.objects.new('launchpad-col', me_cunurbspath_004)
ob_lamp_001 = bpy.data.objects.new('Lamp.001', light_lamp_001)
ob_hangar = bpy.data.objects.new('hangar', me_cunurbspath_003)
ob_ground = bpy.data.objects.new('ground', me_plane_002)
ob_tower = bpy.data.objects.new('tower', me_plane_001)
ob_launchpad = bpy.data.objects.new('launchpad', me_cunurbspath_001)
ob_nurbspath = bpy.data.objects.new('NurbsPath', me_cunurbspath)
ob_lamp = bpy.data.objects.new('Lamp', light_lamp)
ob_camera = bpy.data.objects.new('Camera', cam_camera)

# ---- transforms, parenting, visibility, modifiers, constraints
ob_tower_col.location = (-0.8328, 2.909, 1.876)
ob_tower_col.rotation_euler = (1.571, 0.0, 0.0)
ob_tower_col.scale = (0.06785, 1.201, 1.0)
ob_tower_col.lineart.crease_threshold = 0.0
_m = ob_tower_col.modifiers.new('Mirror', 'MIRROR')
_m.use_axis = (False, False, True)
_m = ob_tower_col.modifiers.new('Auto Smooth', 'NODES')
_m.node_group = ng_auto_smooth
_gi = [s.identifier for s in ng_auto_smooth.interface.items_tree if s.item_type == 'SOCKET' and s.in_out == 'INPUT']
_m[_gi[1]] = 0.5236  # Angle
ob_launchpad_col.location = (-2.784, 4.447, -0.002306)
ob_launchpad_col.rotation_euler = (-1.571, 0.0, 0.0)
ob_launchpad_col.lineart.crease_threshold = 0.0
_m = ob_launchpad_col.modifiers.new('Auto Smooth', 'NODES')
_m.node_group = ng_auto_smooth
_gi = [s.identifier for s in ng_auto_smooth.interface.items_tree if s.item_type == 'SOCKET' and s.in_out == 'INPUT']
_m[_gi[1]] = 0.5236  # Angle
ob_lamp_001.location = (2.486, 0.3955, 2.069)
ob_lamp_001.rotation_euler = (0.5107, -0.3986, 2.667)
ob_lamp_001.lock_rotations_4d = False
ob_lamp_001.empty_display_type = 'ARROWS'
ob_lamp_001.color = (0.0, 0.0, 0.0, 0.0)
ob_lamp_001.lineart.crease_threshold = 0.0
ob_hangar.location = (0.0, -4.9, 0.0)
ob_hangar.rotation_euler = (-1.571, 0.0, 0.0)
ob_hangar.lineart.crease_threshold = 0.0
_m = ob_hangar.modifiers.new('Auto Smooth', 'NODES')
_m.node_group = ng_auto_smooth
_gi = [s.identifier for s in ng_auto_smooth.interface.items_tree if s.item_type == 'SOCKET' and s.in_out == 'INPUT']
_m[_gi[1]] = 0.5236  # Angle
ob_ground.location = (-5.45, -0.6004, -3.356e-07)
ob_ground.rotation_euler = (0.0, 0.0, -1.571)
ob_ground.scale = (110.6, 110.6, 110.6)
ob_ground.hide_viewport = True
ob_ground.lineart.crease_threshold = 0.0
ob_tower.location = (-0.8328, 2.909, 1.876)
ob_tower.rotation_euler = (1.571, 0.0, 0.0)
ob_tower.scale = (0.06785, 1.201, 1.0)
ob_tower.lineart.crease_threshold = 0.0
_m = ob_tower.modifiers.new('Mirror', 'MIRROR')
_m.use_axis = (False, False, True)
_m = ob_tower.modifiers.new('Auto Smooth', 'NODES')
_m.node_group = ng_auto_smooth
_gi = [s.identifier for s in ng_auto_smooth.interface.items_tree if s.item_type == 'SOCKET' and s.in_out == 'INPUT']
_m[_gi[1]] = 0.5236  # Angle
ob_launchpad.location = (-2.784, 4.447, -0.002306)
ob_launchpad.rotation_euler = (-1.571, 0.0, 0.0)
ob_launchpad.lineart.crease_threshold = 0.0
_m = ob_launchpad.modifiers.new('Auto Smooth', 'NODES')
_m.node_group = ng_auto_smooth
_gi = [s.identifier for s in ng_auto_smooth.interface.items_tree if s.item_type == 'SOCKET' and s.in_out == 'INPUT']
_m[_gi[1]] = 0.5236  # Angle
ob_nurbspath.location = (-2.784, 4.447, -0.002306)
ob_nurbspath.rotation_euler = (-1.571, 0.0, 0.0)
ob_nurbspath.hide_viewport = True
ob_nurbspath.lineart.crease_threshold = 0.0
_m = ob_nurbspath.modifiers.new('Auto Smooth', 'NODES')
_m.node_group = ng_auto_smooth
_gi = [s.identifier for s in ng_auto_smooth.interface.items_tree if s.item_type == 'SOCKET' and s.in_out == 'INPUT']
_m[_gi[1]] = 0.5236  # Angle
ob_lamp.location = (-2.775, 0.3955, 2.069)
ob_lamp.rotation_euler = (-0.622, -0.3986, 1.563)
ob_lamp.lock_rotations_4d = False
ob_lamp.empty_display_type = 'ARROWS'
ob_lamp.color = (0.0, 0.0, 0.0, 0.0)
ob_lamp.lineart.crease_threshold = 0.0
ob_camera.location = (7.481, -6.508, 5.344)
ob_camera.rotation_euler = (1.109, 0.0, 0.8149)
ob_camera.lock_rotations_4d = False
ob_camera.empty_display_type = 'ARROWS'
ob_camera.color = (0.0, 0.0, 0.0, 0.0)
ob_camera.hide_viewport = True
ob_camera.display_type = 'WIRE'
ob_camera.lineart.crease_threshold = 0.0

# ---- collection membership
col_collection_1.objects.link(ob_tower_col)
col_collection_1.objects.link(ob_launchpad_col)
col_collection_1.objects.link(ob_lamp_001)
col_collection_1.objects.link(ob_hangar)
col_collection_1.objects.link(ob_ground)
col_collection_1.objects.link(ob_tower)
col_collection_1.objects.link(ob_launchpad)
col_collection_1.objects.link(ob_nurbspath)
col_collection_1.objects.link(ob_lamp)
col_collection_1.objects.link(ob_camera)

# ---- scene / render settings (as saved in the file)
scene.camera = ob_camera
scene.frame_start = 1; scene.frame_end = 250; scene.frame_set(1)
scene.render.engine = 'BLENDER_EEVEE_NEXT'
scene.render.resolution_percentage = 50
scene.render.dither_intensity = 0.0
scene.cycles.use_denoising = False
scene.cycles.samples = 128
scene.cycles.sampling_pattern = 'TABULATED_SOBOL'
scene.cycles.use_adaptive_sampling = False
scene.cycles.use_light_tree = False
scene.cycles.blur_glossy = 0.0
scene.cycles.sample_clamp_indirect = 0.0
scene.view_settings.view_transform = 'Standard'
bpy.context.view_layer.update()
